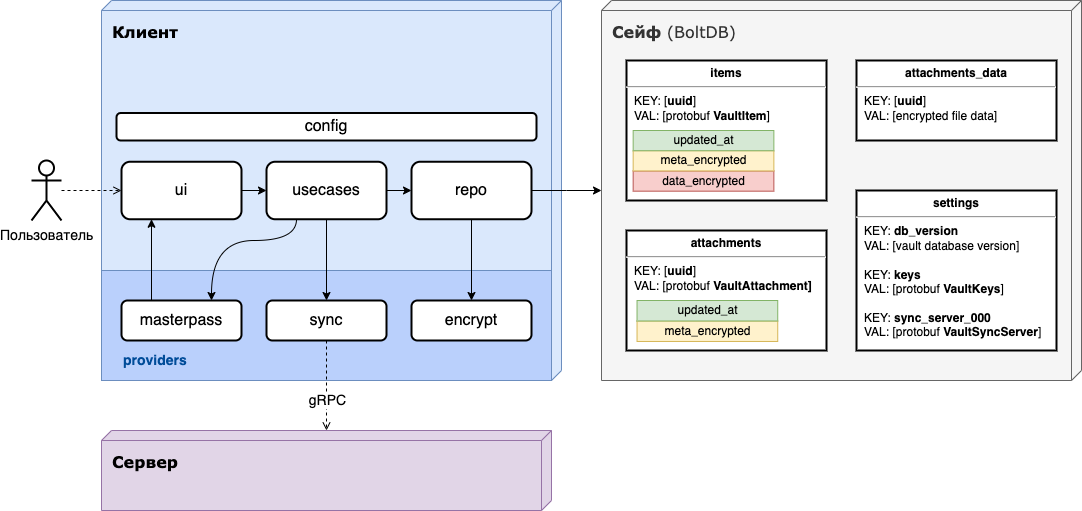

The diagram above was exported from draw.io. Its source (the exported page's mxGraphModel, read from the mxfile embedded in the PNG):
<mxGraphModel dx="2680" dy="1096" grid="1" gridSize="10" guides="1" tooltips="1" connect="1" arrows="1" fold="1" page="1" pageScale="1" pageWidth="1100" pageHeight="850" background="none" math="0" shadow="0">
  <root>
    <mxCell id="0" />
    <mxCell id="1" parent="0" />
    <mxCell id="qM6qQLAe01R-Nd6cOyPj-51" value="&lt;b&gt;Клиент&lt;/b&gt;" style="verticalAlign=top;align=left;spacingTop=15;spacingLeft=9;spacingRight=12;shape=cube;size=10;direction=south;fontStyle=0;html=1;rounded=0;shadow=0;comic=0;labelBackgroundColor=none;strokeWidth=1;fontFamily=Verdana;fontSize=16;spacingBottom=0;fillColor=#dae8fc;strokeColor=#6c8ebf;" vertex="1" parent="1">
      <mxGeometry x="-920" y="80" width="460" height="380" as="geometry" />
    </mxCell>
    <mxCell id="qM6qQLAe01R-Nd6cOyPj-2" value="&lt;b&gt;Сейф&lt;/b&gt; (BoltDB)" style="verticalAlign=top;align=left;spacingTop=15;spacingLeft=9;spacingRight=12;shape=cube;size=10;direction=south;fontStyle=0;html=1;rounded=0;shadow=0;comic=0;labelBackgroundColor=none;strokeWidth=1;fontFamily=Verdana;fontSize=16;spacingBottom=0;fillColor=#f5f5f5;fontColor=#333333;strokeColor=#666666;" vertex="1" parent="1">
      <mxGeometry x="-420" y="80" width="480" height="380" as="geometry" />
    </mxCell>
    <mxCell id="qM6qQLAe01R-Nd6cOyPj-32" value="&lt;p style=&quot;margin:0px;margin-top:6px;text-align:center;&quot;&gt;&lt;b&gt;attachments&lt;/b&gt;&lt;br&gt;&lt;/p&gt;&lt;hr&gt;&lt;p style=&quot;margin:0px;margin-left:8px;&quot;&gt;KEY: [&lt;b&gt;uuid&lt;/b&gt;]&lt;/p&gt;&lt;p style=&quot;margin:0px;margin-left:8px;&quot;&gt;VAL: [protobuf &lt;b&gt;VaultAttachment]&lt;/b&gt;&lt;/p&gt;" style="align=left;overflow=fill;html=1;dropTarget=0;strokeWidth=2;" vertex="1" parent="1">
      <mxGeometry x="-395" y="310" width="200" height="120" as="geometry" />
    </mxCell>
    <mxCell id="qM6qQLAe01R-Nd6cOyPj-44" value="" style="group" vertex="1" connectable="0" parent="qM6qQLAe01R-Nd6cOyPj-32">
      <mxGeometry x="10.526315789473683" y="70" width="140.7052631578947" height="40.97" as="geometry" />
    </mxCell>
    <mxCell id="qM6qQLAe01R-Nd6cOyPj-37" value="meta_encrypted" style="rounded=0;whiteSpace=wrap;html=1;strokeColor=#d6b656;fillColor=#fff2cc;" vertex="1" parent="qM6qQLAe01R-Nd6cOyPj-44">
      <mxGeometry y="20.48500000000001" width="140.7052631578947" height="20.484999999999992" as="geometry" />
    </mxCell>
    <mxCell id="qM6qQLAe01R-Nd6cOyPj-39" value="updated_at" style="rounded=0;whiteSpace=wrap;html=1;strokeColor=#82b366;fillColor=#d5e8d4;" vertex="1" parent="qM6qQLAe01R-Nd6cOyPj-44">
      <mxGeometry width="140.7052631578947" height="20.484999999999992" as="geometry" />
    </mxCell>
    <mxCell id="qM6qQLAe01R-Nd6cOyPj-40" value="&lt;p style=&quot;margin:0px;margin-top:6px;text-align:center;&quot;&gt;&lt;b&gt;items&lt;/b&gt;&lt;/p&gt;&lt;hr&gt;&lt;p style=&quot;margin:0px;margin-left:8px;&quot;&gt;KEY: [&lt;b&gt;uuid&lt;/b&gt;]&lt;/p&gt;&lt;p style=&quot;margin:0px;margin-left:8px;&quot;&gt;VAL: [protobuf &lt;b&gt;VaultItem&lt;/b&gt;]&lt;/p&gt;" style="align=left;overflow=fill;html=1;dropTarget=0;strokeWidth=2;" vertex="1" parent="1">
      <mxGeometry x="-395" y="140" width="200" height="140" as="geometry" />
    </mxCell>
    <mxCell id="qM6qQLAe01R-Nd6cOyPj-45" value="" style="group" vertex="1" connectable="0" parent="qM6qQLAe01R-Nd6cOyPj-40">
      <mxGeometry x="6.663157894736842" y="70" width="140.7052631578947" height="60.67" as="geometry" />
    </mxCell>
    <mxCell id="qM6qQLAe01R-Nd6cOyPj-41" value="data_encrypted" style="rounded=0;whiteSpace=wrap;html=1;strokeColor=#b85450;fillColor=#f8cecc;" vertex="1" parent="qM6qQLAe01R-Nd6cOyPj-45">
      <mxGeometry y="40.44666666666667" width="140.7052631578947" height="20.223333333333336" as="geometry" />
    </mxCell>
    <mxCell id="qM6qQLAe01R-Nd6cOyPj-42" value="meta_encrypted" style="rounded=0;whiteSpace=wrap;html=1;strokeColor=#d6b656;fillColor=#fff2cc;" vertex="1" parent="qM6qQLAe01R-Nd6cOyPj-45">
      <mxGeometry y="20.22333333333333" width="140.7052631578947" height="20.223333333333336" as="geometry" />
    </mxCell>
    <mxCell id="qM6qQLAe01R-Nd6cOyPj-43" value="updated_at" style="rounded=0;whiteSpace=wrap;html=1;strokeColor=#82b366;fillColor=#d5e8d4;" vertex="1" parent="qM6qQLAe01R-Nd6cOyPj-45">
      <mxGeometry width="140.7052631578947" height="20.223333333333336" as="geometry" />
    </mxCell>
    <mxCell id="qM6qQLAe01R-Nd6cOyPj-46" value="&lt;p style=&quot;margin:0px;margin-top:6px;text-align:center;&quot;&gt;&lt;b&gt;attachments_data&lt;/b&gt;&lt;br&gt;&lt;/p&gt;&lt;hr&gt;&lt;p style=&quot;margin:0px;margin-left:8px;&quot;&gt;KEY: [&lt;b&gt;uuid&lt;/b&gt;]&lt;/p&gt;&lt;p style=&quot;margin:0px;margin-left:8px;&quot;&gt;VAL: [encrypted file data]&lt;/p&gt;" style="align=left;overflow=fill;html=1;dropTarget=0;strokeWidth=2;" vertex="1" parent="1">
      <mxGeometry x="-165" y="140" width="200" height="80" as="geometry" />
    </mxCell>
    <mxCell id="qM6qQLAe01R-Nd6cOyPj-50" value="&lt;p style=&quot;margin:0px;margin-top:6px;text-align:center;&quot;&gt;&lt;b&gt;settings&lt;/b&gt;&lt;br&gt;&lt;/p&gt;&lt;hr&gt;&lt;p style=&quot;margin:0px;margin-left:8px;&quot;&gt;KEY: &lt;b&gt;db_version&lt;/b&gt;&lt;/p&gt;&lt;p style=&quot;margin:0px;margin-left:8px;&quot;&gt;VAL: [vault database version]&lt;/p&gt;&lt;p style=&quot;margin:0px;margin-left:8px;&quot;&gt;&lt;br&gt;&lt;/p&gt;&lt;p style=&quot;margin: 0px 0px 0px 8px;&quot;&gt;KEY:&amp;nbsp;&lt;b&gt;keys&lt;/b&gt;&lt;/p&gt;&lt;p style=&quot;margin: 0px 0px 0px 8px;&quot;&gt;VAL: [protobuf &lt;b&gt;VaultKeys&lt;/b&gt;]&lt;/p&gt;&lt;p style=&quot;margin: 0px 0px 0px 8px;&quot;&gt;&lt;br&gt;&lt;/p&gt;&lt;p style=&quot;margin: 0px 0px 0px 8px;&quot;&gt;KEY:&amp;nbsp;&lt;b&gt;sync_server_000&lt;/b&gt;&lt;/p&gt;&lt;p style=&quot;margin: 0px 0px 0px 8px;&quot;&gt;VAL: [protobuf&amp;nbsp;&lt;b&gt;VaultSyncServer&lt;/b&gt;]&lt;/p&gt;" style="align=left;overflow=fill;html=1;dropTarget=0;strokeWidth=2;" vertex="1" parent="1">
      <mxGeometry x="-165" y="270" width="200" height="160" as="geometry" />
    </mxCell>
    <mxCell id="qM6qQLAe01R-Nd6cOyPj-102" style="edgeStyle=orthogonalEdgeStyle;curved=1;rounded=0;orthogonalLoop=1;jettySize=auto;html=1;entryX=0;entryY=0.5;entryDx=0;entryDy=0;strokeWidth=1;fontSize=14;fontColor=#004C99;endArrow=classic;endFill=1;elbow=vertical;" edge="1" parent="1" source="qM6qQLAe01R-Nd6cOyPj-53" target="qM6qQLAe01R-Nd6cOyPj-52">
      <mxGeometry relative="1" as="geometry" />
    </mxCell>
    <mxCell id="qM6qQLAe01R-Nd6cOyPj-53" value="usecases" style="rounded=1;whiteSpace=wrap;html=1;strokeWidth=2;fontSize=16;" vertex="1" parent="1">
      <mxGeometry x="-755" y="241.25" width="120" height="57.5" as="geometry" />
    </mxCell>
    <mxCell id="qM6qQLAe01R-Nd6cOyPj-101" style="edgeStyle=orthogonalEdgeStyle;curved=1;rounded=0;orthogonalLoop=1;jettySize=auto;html=1;entryX=0;entryY=0.5;entryDx=0;entryDy=0;strokeWidth=1;fontSize=14;fontColor=#004C99;endArrow=classic;endFill=1;elbow=vertical;" edge="1" parent="1" source="qM6qQLAe01R-Nd6cOyPj-54" target="qM6qQLAe01R-Nd6cOyPj-53">
      <mxGeometry relative="1" as="geometry" />
    </mxCell>
    <mxCell id="qM6qQLAe01R-Nd6cOyPj-54" value="ui" style="rounded=1;whiteSpace=wrap;html=1;strokeWidth=2;fontSize=16;" vertex="1" parent="1">
      <mxGeometry x="-900" y="241.25" width="120" height="57.5" as="geometry" />
    </mxCell>
    <mxCell id="qM6qQLAe01R-Nd6cOyPj-103" style="edgeStyle=orthogonalEdgeStyle;curved=1;rounded=0;orthogonalLoop=1;jettySize=auto;html=1;entryX=0.5;entryY=1;entryDx=0;entryDy=0;entryPerimeter=0;strokeWidth=1;fontSize=14;fontColor=#004C99;endArrow=classic;endFill=1;elbow=vertical;" edge="1" parent="1" source="qM6qQLAe01R-Nd6cOyPj-52" target="qM6qQLAe01R-Nd6cOyPj-2">
      <mxGeometry relative="1" as="geometry" />
    </mxCell>
    <mxCell id="qM6qQLAe01R-Nd6cOyPj-52" value="repo" style="rounded=1;whiteSpace=wrap;html=1;strokeWidth=2;fontSize=16;" vertex="1" parent="1">
      <mxGeometry x="-610" y="241.25" width="120" height="57.5" as="geometry" />
    </mxCell>
    <mxCell id="qM6qQLAe01R-Nd6cOyPj-86" value="&lt;b&gt;Сервер&lt;/b&gt;" style="verticalAlign=top;align=left;spacingTop=15;spacingLeft=9;spacingRight=12;shape=cube;size=10;direction=south;fontStyle=0;html=1;rounded=0;shadow=0;comic=0;labelBackgroundColor=none;strokeWidth=1;fontFamily=Verdana;fontSize=16;spacingBottom=0;fillColor=#e1d5e7;strokeColor=#9673a6;" vertex="1" parent="1">
      <mxGeometry x="-920" y="510" width="450" height="80" as="geometry" />
    </mxCell>
    <mxCell id="qM6qQLAe01R-Nd6cOyPj-89" value="config" style="rounded=1;whiteSpace=wrap;html=1;strokeWidth=2;fontSize=16;" vertex="1" parent="1">
      <mxGeometry x="-905" y="192.5" width="420" height="27.5" as="geometry" />
    </mxCell>
    <mxCell id="qM6qQLAe01R-Nd6cOyPj-92" style="edgeStyle=orthogonalEdgeStyle;rounded=0;orthogonalLoop=1;jettySize=auto;html=1;entryX=0;entryY=0.5;entryDx=0;entryDy=0;dashed=1;fontSize=14;fontColor=#000000;endArrow=open;endFill=0;" edge="1" parent="1" source="qM6qQLAe01R-Nd6cOyPj-90" target="qM6qQLAe01R-Nd6cOyPj-54">
      <mxGeometry relative="1" as="geometry" />
    </mxCell>
    <mxCell id="qM6qQLAe01R-Nd6cOyPj-90" value="Пользователь" style="shape=umlActor;verticalLabelPosition=bottom;verticalAlign=top;html=1;outlineConnect=0;shadow=0;sketch=0;strokeColor=default;strokeWidth=2;fontSize=14;fontColor=#000000;fillColor=none;" vertex="1" parent="1">
      <mxGeometry x="-990" y="240" width="30" height="60" as="geometry" />
    </mxCell>
    <mxCell id="qM6qQLAe01R-Nd6cOyPj-98" value="" style="rounded=0;whiteSpace=wrap;html=1;shadow=0;sketch=0;strokeColor=#6c8ebf;strokeWidth=1;fontSize=14;fillColor=#BAD0FC;" vertex="1" parent="1">
      <mxGeometry x="-920" y="350" width="450" height="110" as="geometry" />
    </mxCell>
    <mxCell id="qM6qQLAe01R-Nd6cOyPj-67" value="encrypt" style="rounded=1;whiteSpace=wrap;html=1;strokeWidth=2;fontSize=16;" vertex="1" parent="1">
      <mxGeometry x="-610" y="380" width="120" height="40" as="geometry" />
    </mxCell>
    <mxCell id="qM6qQLAe01R-Nd6cOyPj-70" value="sync" style="rounded=1;whiteSpace=wrap;html=1;strokeWidth=2;fontSize=16;" vertex="1" parent="1">
      <mxGeometry x="-755" y="380" width="120" height="40" as="geometry" />
    </mxCell>
    <mxCell id="qM6qQLAe01R-Nd6cOyPj-71" value="masterpass" style="rounded=1;whiteSpace=wrap;html=1;strokeWidth=2;fontSize=16;" vertex="1" parent="1">
      <mxGeometry x="-900" y="380" width="120" height="40" as="geometry" />
    </mxCell>
    <mxCell id="qM6qQLAe01R-Nd6cOyPj-84" style="edgeStyle=orthogonalEdgeStyle;rounded=0;orthogonalLoop=1;jettySize=auto;html=1;fontSize=13;fontColor=#547499;entryX=0;entryY=0;entryDx=0;entryDy=225;entryPerimeter=0;dashed=1;endArrow=open;endFill=0;" edge="1" parent="1" source="qM6qQLAe01R-Nd6cOyPj-70" target="qM6qQLAe01R-Nd6cOyPj-86">
      <mxGeometry relative="1" as="geometry">
        <mxPoint x="-695" y="530" as="targetPoint" />
      </mxGeometry>
    </mxCell>
    <mxCell id="qM6qQLAe01R-Nd6cOyPj-87" value="&lt;font style=&quot;font-size: 14px;&quot; color=&quot;#000000&quot;&gt;gRPC&lt;/font&gt;" style="edgeLabel;html=1;align=center;verticalAlign=middle;resizable=0;points=[];fontSize=13;fontColor=#547499;" vertex="1" connectable="0" parent="qM6qQLAe01R-Nd6cOyPj-84">
      <mxGeometry x="0.2035" relative="1" as="geometry">
        <mxPoint y="5" as="offset" />
      </mxGeometry>
    </mxCell>
    <mxCell id="qM6qQLAe01R-Nd6cOyPj-73" style="edgeStyle=orthogonalEdgeStyle;rounded=0;orthogonalLoop=1;jettySize=auto;html=1;fontSize=13;fontColor=#547499;" edge="1" parent="1" source="qM6qQLAe01R-Nd6cOyPj-53" target="qM6qQLAe01R-Nd6cOyPj-70">
      <mxGeometry relative="1" as="geometry" />
    </mxCell>
    <mxCell id="qM6qQLAe01R-Nd6cOyPj-81" style="edgeStyle=orthogonalEdgeStyle;rounded=0;orthogonalLoop=1;jettySize=auto;html=1;exitX=0.25;exitY=1;exitDx=0;exitDy=0;entryX=0.75;entryY=0;entryDx=0;entryDy=0;fontSize=13;fontColor=#547499;curved=1;" edge="1" parent="1" source="qM6qQLAe01R-Nd6cOyPj-53" target="qM6qQLAe01R-Nd6cOyPj-71">
      <mxGeometry relative="1" as="geometry">
        <Array as="points">
          <mxPoint x="-725" y="320" />
          <mxPoint x="-810" y="320" />
        </Array>
      </mxGeometry>
    </mxCell>
    <mxCell id="qM6qQLAe01R-Nd6cOyPj-72" style="edgeStyle=orthogonalEdgeStyle;rounded=0;orthogonalLoop=1;jettySize=auto;html=1;fontSize=13;fontColor=#547499;" edge="1" parent="1" source="qM6qQLAe01R-Nd6cOyPj-52" target="qM6qQLAe01R-Nd6cOyPj-67">
      <mxGeometry relative="1" as="geometry" />
    </mxCell>
    <mxCell id="qM6qQLAe01R-Nd6cOyPj-80" style="edgeStyle=orthogonalEdgeStyle;rounded=0;orthogonalLoop=1;jettySize=auto;html=1;exitX=0.25;exitY=0;exitDx=0;exitDy=0;entryX=0.25;entryY=1;entryDx=0;entryDy=0;fontSize=13;fontColor=#547499;" edge="1" parent="1" source="qM6qQLAe01R-Nd6cOyPj-71" target="qM6qQLAe01R-Nd6cOyPj-54">
      <mxGeometry relative="1" as="geometry" />
    </mxCell>
    <mxCell id="qM6qQLAe01R-Nd6cOyPj-99" value="&lt;b&gt;&lt;font color=&quot;#004c99&quot;&gt;providers&lt;/font&gt;&lt;/b&gt;" style="text;html=1;strokeColor=none;fillColor=none;align=left;verticalAlign=middle;whiteSpace=wrap;rounded=0;shadow=0;sketch=0;strokeWidth=1;fontSize=14;fontColor=#000000;" vertex="1" parent="1">
      <mxGeometry x="-900" y="425" width="110" height="30" as="geometry" />
    </mxCell>
  </root>
</mxGraphModel>